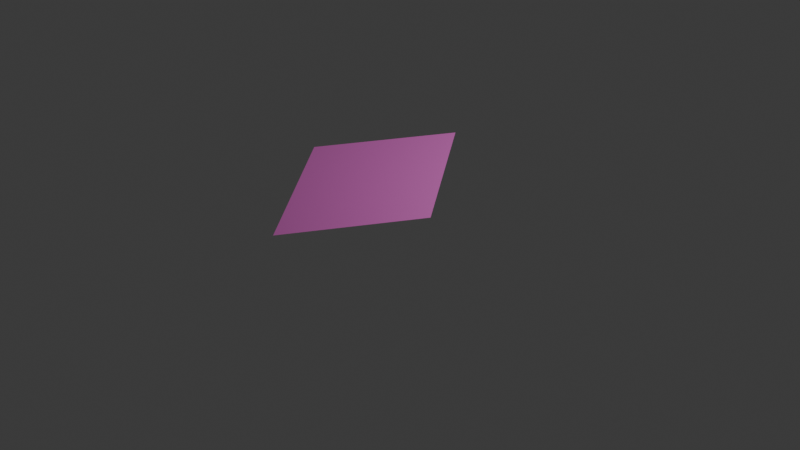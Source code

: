 # Source: Zadatak_15.blend  (saved by Blender 4.3.34; exported with 4.5.12 LTS)
import bpy
from mathutils import Matrix  # noqa: F401  (used for matrix-valued properties, if any)

bpy.ops.wm.read_factory_settings(use_empty=True)
scene = bpy.context.scene
scene.name = 'Scene'

# ---- collections
col_collection = bpy.data.collections.new('Collection'); scene.collection.children.link(col_collection)

# ---- materials (node trees are filled in below, after node groups)
mat_material_001 = bpy.data.materials.new('Material.001')

# ---- material node trees
mat_material_001.use_nodes = True; mat_material_001.node_tree.nodes.clear()
_N = mat_material_001.node_tree.nodes; _L = mat_material_001.node_tree.links
n0 = _N.new('ShaderNodeBsdfPrincipled'); n0.name = 'Principled BSDF'; n0.location = (10, 300)
n0.inputs[0].default_value = (0.8005, 0.1785, 0.635, 1.0)
n1 = _N.new('ShaderNodeOutputMaterial'); n1.name = 'Material Output'; n1.location = (300, 300)
_L.new(n0.outputs[0], n1.inputs[0])
n1.is_active_output = True

# ---- world
world_world = bpy.data.worlds.new('World'); scene.world = world_world
world_world.use_nodes = True; world_world.node_tree.nodes.clear()
_N = world_world.node_tree.nodes; _L = world_world.node_tree.links
n0 = _N.new('ShaderNodeOutputWorld'); n0.name = 'World Output'; n0.location = (300, 300)
n1 = _N.new('ShaderNodeBackground'); n1.name = 'Background'; n1.location = (10, 300)
n1.inputs[0].default_value = (0.05088, 0.05088, 0.05088, 1.0)
_L.new(n1.outputs[0], n0.inputs[0])
n0.is_active_output = True
world_world.color = (0.05088, 0.05088, 0.05088)
world_world.sun_shadow_jitter_overblur = 0.0

# ---- cameras
cam_camera = bpy.data.cameras.new('Camera')

# ---- lights
light_light = bpy.data.lights.new('Light', 'POINT')
light_light.energy = 1000.0
light_light.shadow_soft_size = 0.1

# ---- meshes
me_plane = bpy.data.meshes.new('Plane')
me_plane.from_pydata([(-3.835, -0.02719, 0.0), (-1.835, -1.027, 0.0), (-1.835, 0.9728, 0.0), (0.165, -0.02719, 0.0)], [], [(0, 1, 3, 2)])
_uv = me_plane.uv_layers.new(name='UVMap')
_uv.uv.foreach_set('vector', [0.0, 0.0, 1.0, 0.0, 1.0, 1.0, 0.0, 1.0])
me_plane.materials.append(mat_material_001)
me_plane.update()

# ---- objects
ob_light = bpy.data.objects.new('Light', light_light)
ob_plane = bpy.data.objects.new('Plane', me_plane)
ob_empty = bpy.data.objects.new('Empty', None)
ob_empty_001 = bpy.data.objects.new('Empty.001', None)
ob_empty_002 = bpy.data.objects.new('Empty.002', None)
ob_empty_003 = bpy.data.objects.new('Empty.003', None)
ob_empty_004 = bpy.data.objects.new('Empty.004', None)
ob_empty_005 = bpy.data.objects.new('Empty.005', None)
ob_camera = bpy.data.objects.new('Camera', cam_camera)

# ---- transforms, parenting, visibility, modifiers, constraints
ob_light.location = (4.076, 1.005, 5.904)
ob_light.rotation_euler = (0.6503, 0.05522, 1.866)
ob_light.lock_rotations_4d = False
ob_light.empty_display_type = 'ARROWS'
ob_light.color = (0.0, 0.0, 0.0, 0.0)
ob_light.lineart.crease_threshold = 0.0
ob_plane.parent = ob_empty_001
ob_plane.matrix_parent_inverse = Matrix(((1.0, -0.007439, 0.0, -0.007439), (0.007439, 1.0, -0.0, -1.0), (0.0, -0.0, 1.0, -0.0), (-0.0, 0.0, -0.0, 1.0)))
ob_plane.location = (1.844, 0.0312, 0.0)
ob_plane.rotation_euler = (0.0, 0.0, 6.283)
ob_plane.scale = (1.0, 1.353, 1.0)
ob_empty.parent = ob_empty_001
ob_empty.matrix_parent_inverse = Matrix(((1.0, -0.007439, 0.0, -0.007439), (0.007439, 1.0, -0.0, -1.0), (0.0, -0.0, 1.0, -0.0), (-0.0, 0.0, -0.0, 1.0)))
ob_empty.location = (2.0, 3.497e-07, 0.0)
ob_empty.rotation_euler = (0.0, -0.0, 6.283)
ob_empty_001.parent = ob_empty_003
ob_empty_001.matrix_parent_inverse = Matrix(((1.0, 0.007439, -0.0, 0.007439), (-0.007439, 1.0, 0.0, 1.0), (-0.0, -0.0, 1.0, -0.0), (-0.0, 0.0, -0.0, 1.0)))
ob_empty_001.location = (-1.748e-07, 1.0, 0.0)
ob_empty_001.rotation_euler = (0.0, -0.0, 6.283)
ob_empty_002.location = (-2.0, -3.497e-07, 0.0)
ob_empty_002.rotation_euler = (0.0, -0.0, 0.7785)
ob_empty_003.parent = ob_empty_002
ob_empty_003.matrix_parent_inverse = Matrix(((1.0, 1.748e-07, 0.0, 2.0), (-1.748e-07, 1.0, -0.0, 0.0), (-0.0, 0.0, 1.0, -0.0), (-0.0, 0.0, -0.0, 1.0)))
ob_empty_003.location = (1.748e-07, -1.0, 0.0)
ob_empty_004.parent = ob_empty_005
ob_empty_004.matrix_parent_inverse = Matrix(((1.0, 1.748e-07, 0.0, 2.0), (-1.748e-07, 1.0, -0.0, 0.0), (-0.0, 0.0, 1.0, -0.0), (-0.0, 0.0, -0.0, 1.0)))
ob_empty_004.location = (1.748e-07, -1.0, 0.0)
ob_empty_005.location = (-2.0, -3.497e-07, 0.0)
ob_empty_005.rotation_euler = (0.0, -0.0, 0.7785)
ob_camera.location = (-0.08488, -13.03, 10.41)
ob_camera.rotation_euler = (0.9063, 0.0, 0.0)

# ---- collection membership
col_collection.objects.link(ob_light)
col_collection.objects.link(ob_plane)
col_collection.objects.link(ob_empty)
col_collection.objects.link(ob_empty_001)
col_collection.objects.link(ob_empty_002)
col_collection.objects.link(ob_empty_003)
col_collection.objects.link(ob_empty_004)
col_collection.objects.link(ob_empty_005)
col_collection.objects.link(ob_camera)

# ---- scene / render settings (as saved in the file)
scene.camera = ob_camera
scene.frame_start = 1; scene.frame_end = 200; scene.frame_set(111)
scene.render.engine = 'BLENDER_EEVEE_NEXT'
scene.render.image_settings.file_format = 'FFMPEG'
scene.render.image_settings.color_mode = 'RGB'
bpy.context.view_layer.update()
